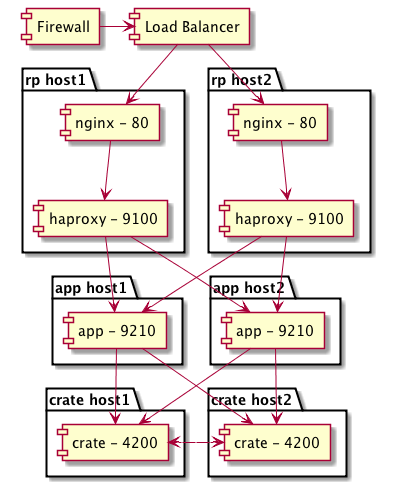

The diagram above was rendered by PlantUML. Its source (embedded in the PNG):
@startuml
[Firewall] as fl
[Load Balancer] as lb

package "rp host1" {
    [nginx - 80] as rp1
    [haproxy - 9100] as ha1
}

package "app host1" {
    [app - 9210] as ap1
}

package "crate host1" {
    [crate - 4200] as cr1
}

package "rp host2" {
    [nginx - 80] as rp2
    [haproxy - 9100] as ha2
}

package "app host2" {
    [app - 9210] as ap2
}

package "crate host2" {
    [crate - 4200] as cr2
}

fl -> lb

lb --> rp1
lb --> rp2

rp1 --> ha1
rp2 --> ha2

ap1 --> cr1
ap1 --> cr2

ap2 --> cr1
ap2 --> cr2

ha1 --> ap1
ha1 --> ap2

ha2 --> ap2
ha2 --> ap1

cr1 ..> cr2
cr2 ..> cr1

@enduml